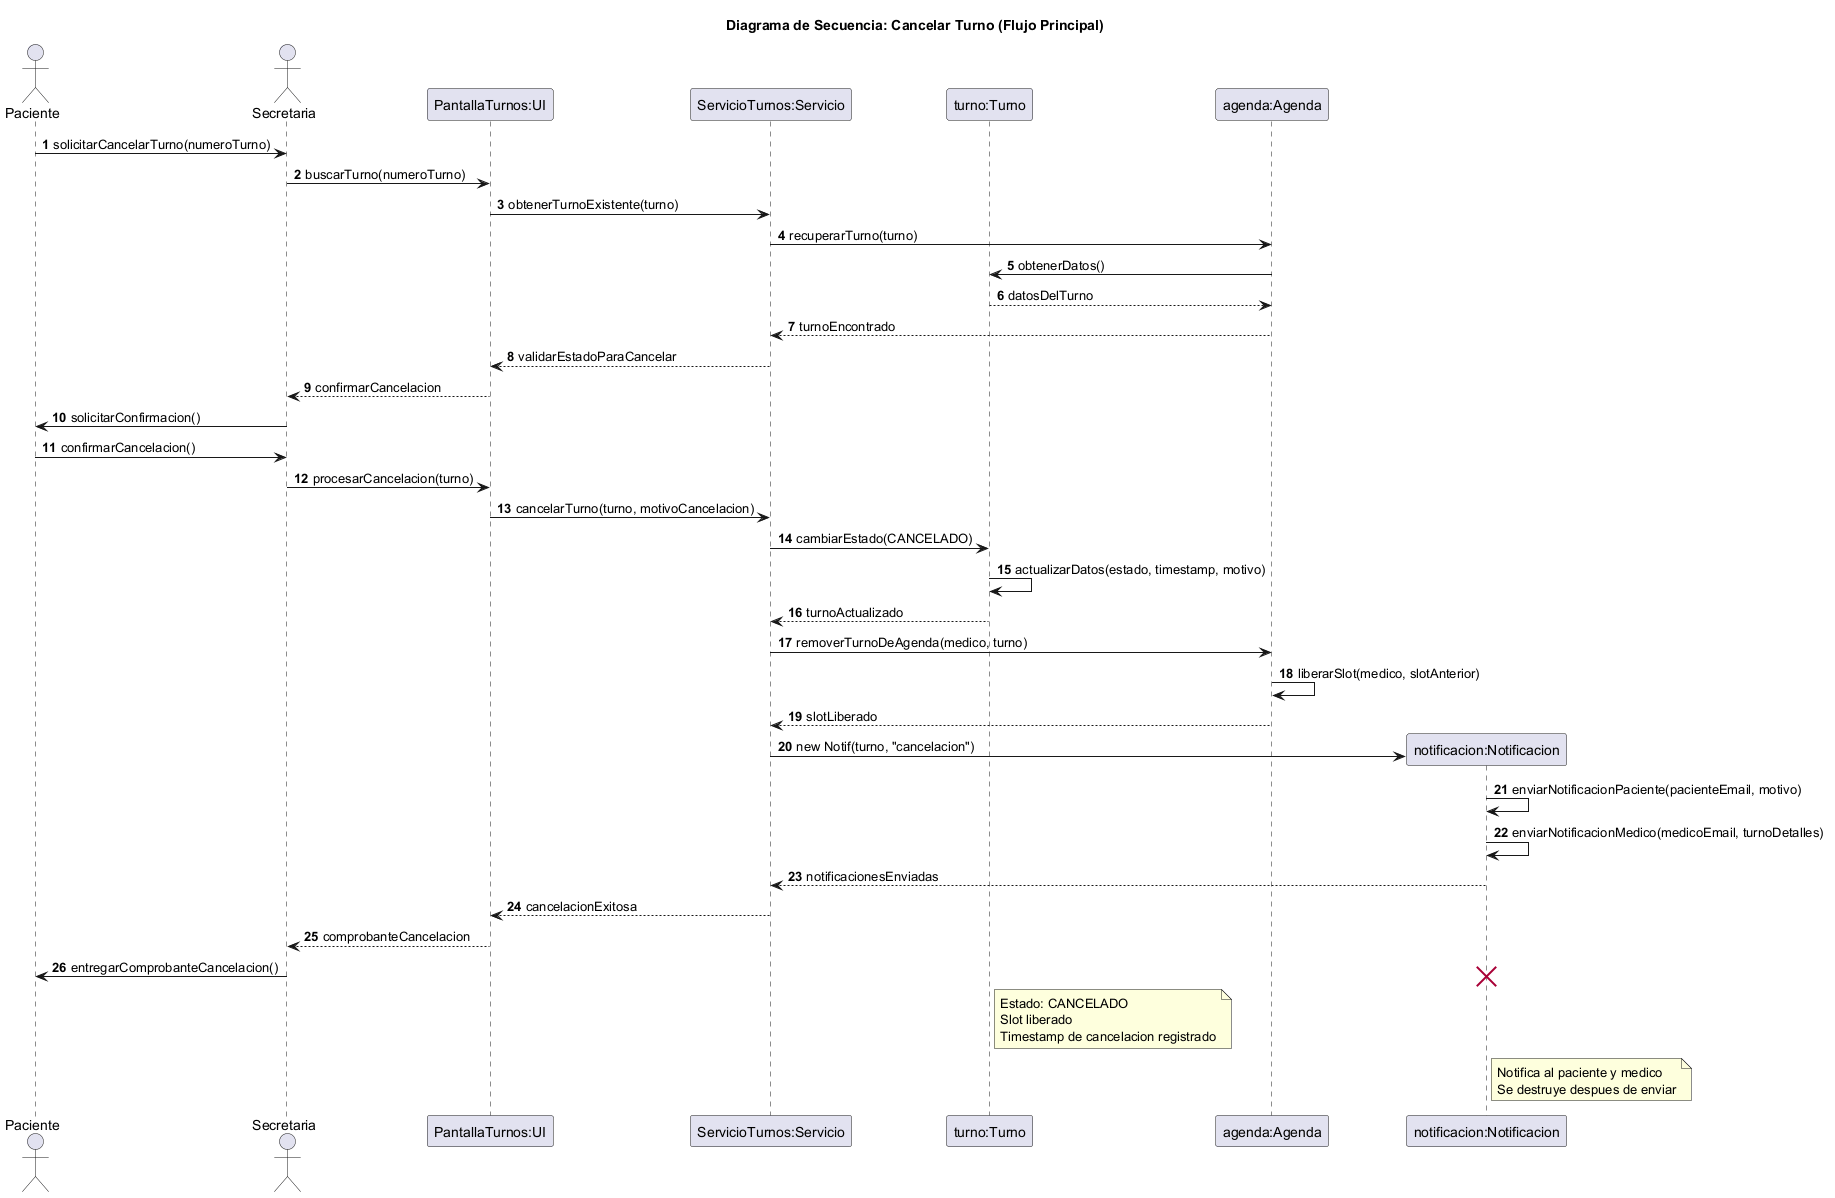

The diagram above was rendered by PlantUML. Its source (embedded in the PNG):
@startuml 05-secuencia-cancelar-turno-flujo-principal-03
title Diagrama de Secuencia: Cancelar Turno (Flujo Principal)

actor Paciente
actor Secretaria
participant "PantallaTurnos:UI" as UI
participant "ServicioTurnos:Servicio" as Servicio
participant "turno:Turno" as Turno
participant "agenda:Agenda" as Agenda
participant "notificacion:Notificacion" as Notif

autonumber

Paciente -> Secretaria: solicitarCancelarTurno(numeroTurno)
Secretaria -> UI: buscarTurno(numeroTurno)
UI -> Servicio: obtenerTurnoExistente(turno)
Servicio -> Agenda: recuperarTurno(turno)
Agenda -> Turno: obtenerDatos()
Turno --> Agenda: datosDelTurno
Agenda --> Servicio: turnoEncontrado
Servicio --> UI: validarEstadoParaCancelar
UI --> Secretaria: confirmarCancelacion
Secretaria -> Paciente: solicitarConfirmacion()
Paciente -> Secretaria: confirmarCancelacion()
Secretaria -> UI: procesarCancelacion(turno)
UI -> Servicio: cancelarTurno(turno, motivoCancelacion)
Servicio -> Turno: cambiarEstado(CANCELADO)
Turno -> Turno: actualizarDatos(estado, timestamp, motivo)
Turno --> Servicio: turnoActualizado
Servicio -> Agenda: removerTurnoDeAgenda(medico, turno)
Agenda -> Agenda: liberarSlot(medico, slotAnterior)
Agenda --> Servicio: slotLiberado
create Notif
Servicio -> Notif: new Notif(turno, "cancelacion")
Notif -> Notif: enviarNotificacionPaciente(pacienteEmail, motivo)
Notif -> Notif: enviarNotificacionMedico(medicoEmail, turnoDetalles)
Notif --> Servicio: notificacionesEnviadas
Servicio --> UI: cancelacionExitosa
UI --> Secretaria: comprobanteCancelacion
Secretaria -> Paciente: entregarComprobanteCancelacion()

note right of Turno
  Estado: CANCELADO
  Slot liberado
  Timestamp de cancelacion registrado
end note

note right of Notif
  Notifica al paciente y medico
  Se destruye despues de enviar
end note

destroy Notif

@enduml